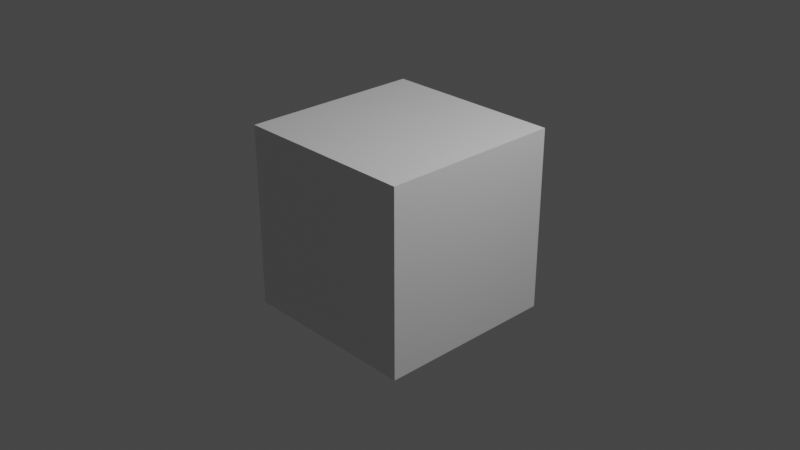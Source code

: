 # Source: IterateModel_Development_-_b2.8_v1.0.blend  (saved by Blender 2.80.75; exported with 4.5.12 LTS)
import bpy
from mathutils import Matrix  # noqa: F401  (used for matrix-valued properties, if any)

bpy.ops.wm.read_factory_settings(use_empty=True)
scene = bpy.context.scene
scene.name = 'Scene'

# ---- collections
col_bruh = bpy.data.collections.new('Bruh'); scene.collection.children.link(col_bruh)
col_group_001 = bpy.data.collections.new('Group.001'); col_bruh.children.link(col_group_001)
col_group_002 = bpy.data.collections.new('Group.002'); col_bruh.children.link(col_group_002)
col_group_003 = bpy.data.collections.new('Group.003'); col_bruh.children.link(col_group_003)
col_collection_3 = bpy.data.collections.new('Collection 3'); scene.collection.children.link(col_collection_3)
col_collection = bpy.data.collections.new('Collection'); scene.collection.children.link(col_collection)
col_groupbruh = bpy.data.collections.new('GroupBruh'); col_collection.children.link(col_groupbruh)
col_cube_002 = bpy.data.collections.new('Cube.002'); col_groupbruh.children.link(col_cube_002)
col_cube_002.hide_viewport = True
col_group = bpy.data.collections.new('Group'); col_collection.children.link(col_group)
col_group_004 = bpy.data.collections.new('Group.004'); scene.collection.children.link(col_group_004)
col_group_005 = bpy.data.collections.new('Group.005'); scene.collection.children.link(col_group_005)
col_group_006 = bpy.data.collections.new('Group.006'); scene.collection.children.link(col_group_006)
col_collection_001 = bpy.data.collections.new('Collection.001'); scene.collection.children.link(col_collection_001)
col_group_007 = bpy.data.collections.new('Group.007'); col_collection_001.children.link(col_group_007)
col_collection_002 = bpy.data.collections.new('Collection.002'); scene.collection.children.link(col_collection_002)
col_group_008 = bpy.data.collections.new('Group.008'); col_collection_002.children.link(col_group_008)
col_collection_003 = bpy.data.collections.new('Collection.003'); scene.collection.children.link(col_collection_003)
col_group_009 = bpy.data.collections.new('Group.009'); col_collection_003.children.link(col_group_009)

# ---- materials (node trees are filled in below, after node groups)
mat_material = bpy.data.materials.new('Material')
mat_material.alpha_threshold = 0.0
mat_material.use_transparent_shadow = False
mat_material.line_color = (0.0, 0.0, 0.0, 1.0)

# ---- material node trees
mat_material.use_nodes = True; mat_material.node_tree.nodes.clear()
_N = mat_material.node_tree.nodes; _L = mat_material.node_tree.links
n0 = _N.new('ShaderNodeOutputMaterial'); n0.name = 'Material Output'; n0.location = (300, 300)
n1 = _N.new('ShaderNodeBsdfPrincipled'); n1.name = 'Principled BSDF'; n1.location = (10, 300)
n1.distribution = 'GGX'
n1.subsurface_method = 'BURLEY'
n1.inputs[2].default_value = 0.4
n1.inputs[3].default_value = 1.45
n1.inputs[27].default_value = (0.0, 0.0, 0.0, 1.0)
n1.inputs[28].default_value = 1.0
_L.new(n1.outputs[0], n0.inputs[0])
n0.is_active_output = True

# ---- world
world_world = bpy.data.worlds.new('World'); scene.world = world_world
world_world.use_nodes = True; world_world.node_tree.nodes.clear()
_N = world_world.node_tree.nodes; _L = world_world.node_tree.links
n0 = _N.new('ShaderNodeOutputWorld'); n0.name = 'World Output'; n0.location = (300, 300)
n1 = _N.new('ShaderNodeBackground'); n1.name = 'Background'; n1.location = (10, 300)
n1.inputs[0].default_value = (0.05088, 0.05088, 0.05088, 1.0)
_L.new(n1.outputs[0], n0.inputs[0])
n0.is_active_output = True
world_world.color = (0.05088, 0.05088, 0.05088)
world_world.use_sun_shadow = False
world_world.sun_shadow_jitter_overblur = 0.0

# ---- cameras
cam_camera = bpy.data.cameras.new('Camera')
cam_camera.clip_end = 100.0
cam_camera.ortho_scale = 7.314

# ---- lights
light_light = bpy.data.lights.new('Light', 'POINT')
light_light.transmission_factor = 0.0
light_light.energy = 1000.0
light_light.shadow_soft_size = 0.1
light_light.shadow_maximum_resolution = 0.006
light_light.use_absolute_resolution = True

# ---- meshes
me_cube = bpy.data.meshes.new('Cube')
me_cube.from_pydata([(1.0, 1.0, 1.0), (1.0, 1.0, -1.0), (1.0, -1.0, 1.0), (1.0, -1.0, -1.0), (-1.0, 1.0, 1.0), (-1.0, 1.0, -1.0), (-1.0, -1.0, 1.0), (-1.0, -1.0, -1.0)], [], [(0, 4, 6, 2), (3, 2, 6, 7), (7, 6, 4, 5), (5, 1, 3, 7), (1, 0, 2, 3), (5, 4, 0, 1)])
_uv = me_cube.uv_layers.new(name='UVMap')
_uv.uv.foreach_set('vector', [0.375, 0.0, 0.625, 0.0, 0.625, 0.25, 0.375, 0.25, 0.375, 0.25, 0.625, 0.25, 0.625, 0.5, 0.375, 0.5, 0.375, 0.5, 0.625, 0.5, 0.625, 0.75, 0.375, 0.75, 0.375, 0.75, 0.625, 0.75, 0.625, 1.0, 0.375, 1.0, 0.125, 0.5, 0.375, 0.5, 0.375, 0.75, 0.125, 0.75, 0.625, 0.5, 0.875, 0.5, 0.875, 0.75, 0.625, 0.75])
me_cube.materials.append(mat_material)
me_cube.use_remesh_preserve_volume = False
me_cube.use_remesh_preserve_attributes = False
me_cube.use_mirror_vertex_groups = False
me_cube.update()
me_cylinder = bpy.data.meshes.new('Cylinder')
me_cylinder.from_pydata([(0.0, 1.0, -1.0), (0.0, 1.0, 1.0), (0.1951, 0.9808, -1.0), (0.1951, 0.9808, 1.0), (0.3827, 0.9239, -1.0), (0.3827, 0.9239, 1.0), (0.5556, 0.8315, -1.0), (0.5556, 0.8315, 1.0), (0.7071, 0.7071, -1.0), (0.7071, 0.7071, 1.0), (0.8315, 0.5556, -1.0), (0.8315, 0.5556, 1.0), (0.9239, 0.3827, -1.0), (0.9239, 0.3827, 1.0), (0.9808, 0.1951, -1.0), (0.9808, 0.1951, 1.0), (1.0, 7.55e-08, -1.0), (1.0, 7.55e-08, 1.0), (0.9808, -0.1951, -1.0), (0.9808, -0.1951, 1.0), (0.9239, -0.3827, -1.0), (0.9239, -0.3827, 1.0), (0.8315, -0.5556, -1.0), (0.8315, -0.5556, 1.0), (0.7071, -0.7071, -1.0), (0.7071, -0.7071, 1.0), (0.5556, -0.8315, -1.0), (0.5556, -0.8315, 1.0), (0.3827, -0.9239, -1.0), (0.3827, -0.9239, 1.0), (0.1951, -0.9808, -1.0), (0.1951, -0.9808, 1.0), (-3.258e-07, -1.0, -1.0), (-3.258e-07, -1.0, 1.0), (-0.1951, -0.9808, -1.0), (-0.1951, -0.9808, 1.0), (-0.3827, -0.9239, -1.0), (-0.3827, -0.9239, 1.0), (-0.5556, -0.8315, -1.0), (-0.5556, -0.8315, 1.0), (-0.7071, -0.7071, -1.0), (-0.7071, -0.7071, 1.0), (-0.8315, -0.5556, -1.0), (-0.8315, -0.5556, 1.0), (-0.9239, -0.3827, -1.0), (-0.9239, -0.3827, 1.0), (-0.9808, -0.1951, -1.0), (-0.9808, -0.1951, 1.0), (-1.0, 9.656e-07, -1.0), (-1.0, 9.656e-07, 1.0), (-0.9808, 0.1951, -1.0), (-0.9808, 0.1951, 1.0), (-0.9239, 0.3827, -1.0), (-0.9239, 0.3827, 1.0), (-0.8315, 0.5556, -1.0), (-0.8315, 0.5556, 1.0), (-0.7071, 0.7071, -1.0), (-0.7071, 0.7071, 1.0), (-0.5556, 0.8315, -1.0), (-0.5556, 0.8315, 1.0), (-0.3827, 0.9239, -1.0), (-0.3827, 0.9239, 1.0), (-0.1951, 0.9808, -1.0), (-0.1951, 0.9808, 1.0)], [], [(0, 1, 3, 2), (2, 3, 5, 4), (4, 5, 7, 6), (6, 7, 9, 8), (8, 9, 11, 10), (10, 11, 13, 12), (12, 13, 15, 14), (14, 15, 17, 16), (16, 17, 19, 18), (18, 19, 21, 20), (20, 21, 23, 22), (22, 23, 25, 24), (24, 25, 27, 26), (26, 27, 29, 28), (28, 29, 31, 30), (30, 31, 33, 32), (32, 33, 35, 34), (34, 35, 37, 36), (36, 37, 39, 38), (38, 39, 41, 40), (40, 41, 43, 42), (42, 43, 45, 44), (44, 45, 47, 46), (46, 47, 49, 48), (48, 49, 51, 50), (50, 51, 53, 52), (52, 53, 55, 54), (54, 55, 57, 56), (56, 57, 59, 58), (58, 59, 61, 60), (3, 1, 63, 61, 59, 57, 55, 53, 51, 49, 47, 45, 43, 41, 39, 37, 35, 33, 31, 29, 27, 25, 23, 21, 19, 17, 15, 13, 11, 9, 7, 5), (60, 61, 63, 62), (62, 63, 1, 0), (0, 2, 4, 6, 8, 10, 12, 14, 16, 18, 20, 22, 24, 26, 28, 30, 32, 34, 36, 38, 40, 42, 44, 46, 48, 50, 52, 54, 56, 58, 60, 62)])
_uv = me_cylinder.uv_layers.new(name='UVMap')
_uv.uv.foreach_set('vector', [1.0, 0.5, 1.0, 1.0, 0.9688, 1.0, 0.9688, 0.5, 0.9688, 0.5, 0.9688, 1.0, 0.9375, 1.0, 0.9375, 0.5, 0.9375, 0.5, 0.9375, 1.0, 0.9062, 1.0, 0.9062, 0.5, 0.9062, 0.5, 0.9062, 1.0, 0.875, 1.0, 0.875, 0.5, 0.875, 0.5, 0.875, 1.0, 0.8438, 1.0, 0.8438, 0.5, 0.8438, 0.5, 0.8438, 1.0, 0.8125, 1.0, 0.8125, 0.5, 0.8125, 0.5, 0.8125, 1.0, 0.7812, 1.0, 0.7812, 0.5, 0.7812, 0.5, 0.7812, 1.0, 0.75, 1.0, 0.75, 0.5, 0.75, 0.5, 0.75, 1.0, 0.7188, 1.0, 0.7188, 0.5, 0.7188, 0.5, 0.7188, 1.0, 0.6875, 1.0, 0.6875, 0.5, 0.6875, 0.5, 0.6875, 1.0, 0.6562, 1.0, 0.6562, 0.5, 0.6562, 0.5, 0.6562, 1.0, 0.625, 1.0, 0.625, 0.5, 0.625, 0.5, 0.625, 1.0, 0.5938, 1.0, 0.5938, 0.5, 0.5938, 0.5, 0.5938, 1.0, 0.5625, 1.0, 0.5625, 0.5, 0.5625, 0.5, 0.5625, 1.0, 0.5312, 1.0, 0.5312, 0.5, 0.5312, 0.5, 0.5312, 1.0, 0.5, 1.0, 0.5, 0.5, 0.5, 0.5, 0.5, 1.0, 0.4688, 1.0, 0.4688, 0.5, 0.4688, 0.5, 0.4688, 1.0, 0.4375, 1.0, 0.4375, 0.5, 0.4375, 0.5, 0.4375, 1.0, 0.4062, 1.0, 0.4062, 0.5, 0.4062, 0.5, 0.4062, 1.0, 0.375, 1.0, 0.375, 0.5, 0.375, 0.5, 0.375, 1.0, 0.3438, 1.0, 0.3438, 0.5, 0.3438, 0.5, 0.3438, 1.0, 0.3125, 1.0, 0.3125, 0.5, 0.3125, 0.5, 0.3125, 1.0, 0.2812, 1.0, 0.2812, 0.5, 0.2812, 0.5, 0.2812, 1.0, 0.25, 1.0, 0.25, 0.5, 0.25, 0.5, 0.25, 1.0, 0.2188, 1.0, 0.2188, 0.5, 0.2188, 0.5, 0.2188, 1.0, 0.1875, 1.0, 0.1875, 0.5, 0.1875, 0.5, 0.1875, 1.0, 0.1562, 1.0, 0.1562, 0.5, 0.1562, 0.5, 0.1562, 1.0, 0.125, 1.0, 0.125, 0.5, 0.125, 0.5, 0.125, 1.0, 0.09375, 1.0, 0.09375, 0.5, 0.09375, 0.5, 0.09375, 1.0, 0.0625, 1.0, 0.0625, 0.5, 0.2968, 0.4854, 0.25, 0.49, 0.2032, 0.4854, 0.1582, 0.4717, 0.1167, 0.4496, 0.08029, 0.4197, 0.05045, 0.3833, 0.02827, 0.3418, 0.01461, 0.2968, 0.01, 0.25, 0.01461, 0.2032, 0.02827, 0.1582, 0.05045, 0.1167, 0.08029, 0.08029, 0.1167, 0.05045, 0.1582, 0.02827, 0.2032, 0.01461, 0.25, 0.01, 0.2968, 0.01461, 0.3418, 0.02827, 0.3833, 0.05045, 0.4197, 0.08029, 0.4496, 0.1167, 0.4717, 0.1582, 0.4854, 0.2032, 0.49, 0.25, 0.4854, 0.2968, 0.4717, 0.3418, 0.4496, 0.3833, 0.4197, 0.4197, 0.3833, 0.4496, 0.3418, 0.4717, 0.0625, 0.5, 0.0625, 1.0, 0.03125, 1.0, 0.03125, 0.5, 0.03125, 0.5, 0.03125, 1.0, 0.0, 1.0, 0.0, 0.5, 0.75, 0.49, 0.7968, 0.4854, 0.8418, 0.4717, 0.8833, 0.4496, 0.9197, 0.4197, 0.9496, 0.3833, 0.9717, 0.3418, 0.9854, 0.2968, 0.99, 0.25, 0.9854, 0.2032, 0.9717, 0.1582, 0.9496, 0.1167, 0.9197, 0.08029, 0.8833, 0.05045, 0.8418, 0.02827, 0.7968, 0.01461, 0.75, 0.01, 0.7032, 0.01461, 0.6582, 0.02827, 0.6167, 0.05045, 0.5803, 0.08029, 0.5504, 0.1167, 0.5283, 0.1582, 0.5146, 0.2032, 0.51, 0.25, 0.5146, 0.2968, 0.5283, 0.3418, 0.5504, 0.3833, 0.5803, 0.4197, 0.6167, 0.4496, 0.6582, 0.4717, 0.7032, 0.4854])
me_cylinder.use_remesh_preserve_volume = False
me_cylinder.use_remesh_preserve_attributes = False
me_cylinder.use_mirror_vertex_groups = False
me_cylinder.update()
me_cube_011 = bpy.data.meshes.new('Cube.011')
me_cube_011.from_pydata([(1.0, 1.0, 1.0), (1.0, 1.0, -1.0), (1.0, -1.0, 1.0), (1.0, -1.0, -1.0), (-1.0, 1.0, 1.0), (-1.0, 1.0, -1.0), (-1.0, -1.0, 1.0), (-1.0, -1.0, -1.0)], [], [(0, 4, 6, 2), (3, 2, 6, 7), (7, 6, 4, 5), (5, 1, 3, 7), (1, 0, 2, 3), (5, 4, 0, 1)])
_uv = me_cube_011.uv_layers.new(name='UVMap')
_uv.uv.foreach_set('vector', [0.375, 0.0, 0.625, 0.0, 0.625, 0.25, 0.375, 0.25, 0.375, 0.25, 0.625, 0.25, 0.625, 0.5, 0.375, 0.5, 0.375, 0.5, 0.625, 0.5, 0.625, 0.75, 0.375, 0.75, 0.375, 0.75, 0.625, 0.75, 0.625, 1.0, 0.375, 1.0, 0.125, 0.5, 0.375, 0.5, 0.375, 0.75, 0.125, 0.75, 0.625, 0.5, 0.875, 0.5, 0.875, 0.75, 0.625, 0.75])
me_cube_011.materials.append(mat_material)
me_cube_011.use_remesh_preserve_volume = False
me_cube_011.use_remesh_preserve_attributes = False
me_cube_011.use_mirror_vertex_groups = False
me_cube_011.update()
me_cube_001 = bpy.data.meshes.new('Cube.001')
me_cube_001.from_pydata([(1.0, 1.0, 1.0), (1.0, 1.0, -1.0), (1.0, -1.0, 1.0), (1.0, -1.0, -1.0), (-1.0, 1.0, 1.0), (-1.0, 1.0, -1.0), (-1.0, -1.0, 1.0), (-1.0, -1.0, -1.0)], [], [(0, 4, 6, 2), (3, 2, 6, 7), (7, 6, 4, 5), (5, 1, 3, 7), (1, 0, 2, 3), (5, 4, 0, 1)])
_uv = me_cube_001.uv_layers.new(name='UVMap')
_uv.uv.foreach_set('vector', [0.375, 0.0, 0.625, 0.0, 0.625, 0.25, 0.375, 0.25, 0.375, 0.25, 0.625, 0.25, 0.625, 0.5, 0.375, 0.5, 0.375, 0.5, 0.625, 0.5, 0.625, 0.75, 0.375, 0.75, 0.375, 0.75, 0.625, 0.75, 0.625, 1.0, 0.375, 1.0, 0.125, 0.5, 0.375, 0.5, 0.375, 0.75, 0.125, 0.75, 0.625, 0.5, 0.875, 0.5, 0.875, 0.75, 0.625, 0.75])
me_cube_001.materials.append(mat_material)
me_cube_001.use_remesh_preserve_volume = False
me_cube_001.use_remesh_preserve_attributes = False
me_cube_001.use_mirror_vertex_groups = False
me_cube_001.update()

# ---- objects
ob_cube = bpy.data.objects.new('Cube', me_cube)
ob_light = bpy.data.objects.new('Light', light_light)
ob_camera = bpy.data.objects.new('Camera', cam_camera)
ob_empty = bpy.data.objects.new('Empty', None)
ob_cylinder = bpy.data.objects.new('Cylinder', me_cylinder)
ob_cube_002 = bpy.data.objects.new('Cube.002', me_cube_011)
ob_empty_001 = bpy.data.objects.new('Empty.001', None)
ob_empty_002 = bpy.data.objects.new('Empty.002', None)
ob_cube_003 = bpy.data.objects.new('Cube.003', me_cube_001)

# ---- transforms, parenting, visibility, modifiers, constraints
ob_cube.location = (0.0, 0.0, 0.0)
ob_cube.lock_rotations_4d = False
ob_cube.empty_display_type = 'ARROWS'
ob_cube.lineart.crease_threshold = 0.0
ob_light.location = (4.076, 1.005, 5.904)
ob_light.rotation_euler = (0.6503, 0.05522, 1.866)
ob_light.lock_rotations_4d = False
ob_light.empty_display_type = 'ARROWS'
ob_light.color = (0.0, 0.0, 0.0, 0.0)
ob_light.lineart.crease_threshold = 0.0
ob_camera.location = (7.359, -6.926, 4.958)
ob_camera.rotation_euler = (1.109, 0.0, 0.8149)
ob_camera.lock_rotations_4d = False
ob_camera.empty_display_type = 'ARROWS'
ob_camera.color = (0.0, 0.0, 0.0, 0.0)
ob_camera.display_type = 'WIRE'
ob_camera.lineart.crease_threshold = 0.0
ob_empty.location = (0.0, 3.0, 0.0)
ob_empty.rotation_euler = (1.571, -0.0, 0.0)
ob_empty.empty_display_type = 'IMAGE'
ob_empty.empty_display_size = 5.0
ob_empty.use_empty_image_alpha = True
ob_empty.lineart.crease_threshold = 0.0
ob_cylinder.location = (5.904, -3.0, -2.477)
ob_cylinder.lineart.crease_threshold = 0.0
ob_cube_002.location = (4.0, -2.0, 3.0)
ob_cube_002.lock_rotations_4d = False
ob_cube_002.empty_display_type = 'ARROWS'
ob_cube_002.hide_render = True
ob_cube_002.lineart.crease_threshold = 0.0
_vg = ob_cube_002.vertex_groups.new(name='Group')
ob_empty_001.location = (-5.3, 0.0, 1.1)
ob_empty_001.rotation_euler = (1.571, -0.0, 0.0)
ob_empty_001.empty_display_type = 'IMAGE'
ob_empty_001.empty_display_size = 5.0
ob_empty_001.lineart.crease_threshold = 0.0
ob_empty_002.location = (0.0, 5.0, 6.0)
ob_empty_002.rotation_euler = (1.571, -0.0, 0.0)
ob_empty_002.empty_display_type = 'IMAGE'
ob_empty_002.empty_display_size = 5.0
ob_empty_002.use_empty_image_alpha = True
ob_empty_002.color = (1.0, 1.0, 1.0, 0.466)
ob_empty_002.lineart.crease_threshold = 0.0
ob_cube_003.location = (4.0, -2.0, 3.0)
ob_cube_003.lock_rotations_4d = False
ob_cube_003.empty_display_type = 'ARROWS'
ob_cube_003.hide_render = True
ob_cube_003.lineart.crease_threshold = 0.0
_vg = ob_cube_003.vertex_groups.new(name='Group')

# ---- collection membership
col_bruh.objects.link(ob_cube)
col_bruh.objects.link(ob_light)
col_bruh.objects.link(ob_camera)
col_bruh.objects.link(ob_empty)
col_bruh.objects.link(ob_cylinder)
col_bruh.objects.link(ob_cube_002)
col_collection_3.objects.link(ob_empty_001)
col_collection_3.objects.link(ob_empty_002)
col_cube_002.objects.link(ob_cube_003)

# ---- scene / render settings (as saved in the file)
scene.camera = ob_camera
scene.frame_start = 1; scene.frame_end = 250; scene.frame_set(17)
scene.render.engine = 'BLENDER_EEVEE_NEXT'
scene.cycles.use_denoising = False
scene.cycles.samples = 128
scene.cycles.sampling_pattern = 'TABULATED_SOBOL'
scene.cycles.use_adaptive_sampling = False
scene.cycles.use_light_tree = False
scene.view_settings.view_transform = 'Filmic'
bpy.context.view_layer.update()
